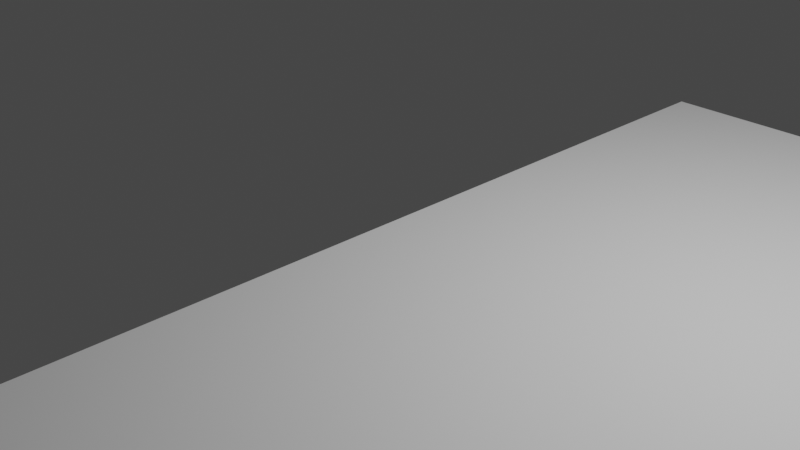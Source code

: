 # Source: CubesOnPlane.blend  (saved by Blender 2.90.8; exported with 4.5.12 LTS)
import bpy
from mathutils import Matrix  # noqa: F401  (used for matrix-valued properties, if any)

bpy.ops.wm.read_factory_settings(use_empty=True)
scene = bpy.context.scene
scene.name = 'Scene'

# ---- collections
col_misc = bpy.data.collections.new('Misc'); scene.collection.children.link(col_misc)
col_cubes = bpy.data.collections.new('Cubes'); scene.collection.children.link(col_cubes)

# ---- world
world_world = bpy.data.worlds.new('World'); scene.world = world_world
world_world.use_nodes = True; world_world.node_tree.nodes.clear()
_N = world_world.node_tree.nodes; _L = world_world.node_tree.links
n0 = _N.new('ShaderNodeOutputWorld'); n0.name = 'World Output'; n0.location = (300, 300)
n1 = _N.new('ShaderNodeBackground'); n1.name = 'Background'; n1.location = (10, 300)
n1.inputs[0].default_value = (0.05088, 0.05088, 0.05088, 1.0)
_L.new(n1.outputs[0], n0.inputs[0])
n0.is_active_output = True
world_world.color = (0.05088, 0.05088, 0.05088)
world_world.use_sun_shadow = False
world_world.sun_shadow_jitter_overblur = 0.0

# ---- cameras
cam_camera = bpy.data.cameras.new('Camera')
cam_camera.clip_end = 100.0
cam_camera.ortho_scale = 7.314

# ---- lights
light_light = bpy.data.lights.new('Light', 'POINT')
light_light.transmission_factor = 0.0
light_light.energy = 1000.0
light_light.shadow_soft_size = 0.1
light_light.shadow_maximum_resolution = 0.006
light_light.use_absolute_resolution = True

# ---- meshes
me_cube_010 = bpy.data.meshes.new('Cube.010')
me_cube_010.from_pydata([(-1.0, -1.0, -1.0), (-1.0, -1.0, 1.0), (-1.0, 1.0, -1.0), (-1.0, 1.0, 1.0), (1.0, -1.0, -1.0), (1.0, -1.0, 1.0), (1.0, 1.0, -1.0), (1.0, 1.0, 1.0)], [], [(0, 1, 3, 2), (2, 3, 7, 6), (6, 7, 5, 4), (4, 5, 1, 0), (2, 6, 4, 0), (7, 3, 1, 5)])
_uv = me_cube_010.uv_layers.new(name='UVMap')
_uv.uv.foreach_set('vector', [0.375, 0.0, 0.625, 0.0, 0.625, 0.25, 0.375, 0.25, 0.375, 0.25, 0.625, 0.25, 0.625, 0.5, 0.375, 0.5, 0.375, 0.5, 0.625, 0.5, 0.625, 0.75, 0.375, 0.75, 0.375, 0.75, 0.625, 0.75, 0.625, 1.0, 0.375, 1.0, 0.125, 0.5, 0.375, 0.5, 0.375, 0.75, 0.125, 0.75, 0.625, 0.5, 0.875, 0.5, 0.875, 0.75, 0.625, 0.75])
me_cube_010.use_remesh_fix_poles = True
me_cube_010.use_remesh_preserve_attributes = False
me_cube_010.use_mirror_vertex_groups = False
me_cube_010.update()
me_cube_011 = bpy.data.meshes.new('Cube.011')
me_cube_011.from_pydata([(-1.0, -1.0, -1.0), (-1.0, -1.0, 1.0), (-1.0, 1.0, -1.0), (-1.0, 1.0, 1.0), (1.0, -1.0, -1.0), (1.0, -1.0, 1.0), (1.0, 1.0, -1.0), (1.0, 1.0, 1.0)], [], [(0, 1, 3, 2), (2, 3, 7, 6), (6, 7, 5, 4), (4, 5, 1, 0), (2, 6, 4, 0), (7, 3, 1, 5)])
_uv = me_cube_011.uv_layers.new(name='UVMap')
_uv.uv.foreach_set('vector', [0.375, 0.0, 0.625, 0.0, 0.625, 0.25, 0.375, 0.25, 0.375, 0.25, 0.625, 0.25, 0.625, 0.5, 0.375, 0.5, 0.375, 0.5, 0.625, 0.5, 0.625, 0.75, 0.375, 0.75, 0.375, 0.75, 0.625, 0.75, 0.625, 1.0, 0.375, 1.0, 0.125, 0.5, 0.375, 0.5, 0.375, 0.75, 0.125, 0.75, 0.625, 0.5, 0.875, 0.5, 0.875, 0.75, 0.625, 0.75])
me_cube_011.use_remesh_fix_poles = True
me_cube_011.use_remesh_preserve_attributes = False
me_cube_011.use_mirror_vertex_groups = False
me_cube_011.update()
me_cube_012 = bpy.data.meshes.new('Cube.012')
me_cube_012.from_pydata([(-1.0, -1.0, -1.0), (-1.0, -1.0, 1.0), (-1.0, 1.0, -1.0), (-1.0, 1.0, 1.0), (1.0, -1.0, -1.0), (1.0, -1.0, 1.0), (1.0, 1.0, -1.0), (1.0, 1.0, 1.0)], [], [(0, 1, 3, 2), (2, 3, 7, 6), (6, 7, 5, 4), (4, 5, 1, 0), (2, 6, 4, 0), (7, 3, 1, 5)])
_uv = me_cube_012.uv_layers.new(name='UVMap')
_uv.uv.foreach_set('vector', [0.375, 0.0, 0.625, 0.0, 0.625, 0.25, 0.375, 0.25, 0.375, 0.25, 0.625, 0.25, 0.625, 0.5, 0.375, 0.5, 0.375, 0.5, 0.625, 0.5, 0.625, 0.75, 0.375, 0.75, 0.375, 0.75, 0.625, 0.75, 0.625, 1.0, 0.375, 1.0, 0.125, 0.5, 0.375, 0.5, 0.375, 0.75, 0.125, 0.75, 0.625, 0.5, 0.875, 0.5, 0.875, 0.75, 0.625, 0.75])
me_cube_012.use_remesh_fix_poles = True
me_cube_012.use_remesh_preserve_attributes = False
me_cube_012.use_mirror_vertex_groups = False
me_cube_012.update()
me_cube_013 = bpy.data.meshes.new('Cube.013')
me_cube_013.from_pydata([(-1.0, -1.0, -1.0), (-1.0, -1.0, 1.0), (-1.0, 1.0, -1.0), (-1.0, 1.0, 1.0), (1.0, -1.0, -1.0), (1.0, -1.0, 1.0), (1.0, 1.0, -1.0), (1.0, 1.0, 1.0)], [], [(0, 1, 3, 2), (2, 3, 7, 6), (6, 7, 5, 4), (4, 5, 1, 0), (2, 6, 4, 0), (7, 3, 1, 5)])
_uv = me_cube_013.uv_layers.new(name='UVMap')
_uv.uv.foreach_set('vector', [0.375, 0.0, 0.625, 0.0, 0.625, 0.25, 0.375, 0.25, 0.375, 0.25, 0.625, 0.25, 0.625, 0.5, 0.375, 0.5, 0.375, 0.5, 0.625, 0.5, 0.625, 0.75, 0.375, 0.75, 0.375, 0.75, 0.625, 0.75, 0.625, 1.0, 0.375, 1.0, 0.125, 0.5, 0.375, 0.5, 0.375, 0.75, 0.125, 0.75, 0.625, 0.5, 0.875, 0.5, 0.875, 0.75, 0.625, 0.75])
me_cube_013.use_remesh_fix_poles = True
me_cube_013.use_remesh_preserve_attributes = False
me_cube_013.use_mirror_vertex_groups = False
me_cube_013.update()
me_cube_014 = bpy.data.meshes.new('Cube.014')
me_cube_014.from_pydata([(-1.0, -1.0, -1.0), (-1.0, -1.0, 1.0), (-1.0, 1.0, -1.0), (-1.0, 1.0, 1.0), (1.0, -1.0, -1.0), (1.0, -1.0, 1.0), (1.0, 1.0, -1.0), (1.0, 1.0, 1.0)], [], [(0, 1, 3, 2), (2, 3, 7, 6), (6, 7, 5, 4), (4, 5, 1, 0), (2, 6, 4, 0), (7, 3, 1, 5)])
_uv = me_cube_014.uv_layers.new(name='UVMap')
_uv.uv.foreach_set('vector', [0.375, 0.0, 0.625, 0.0, 0.625, 0.25, 0.375, 0.25, 0.375, 0.25, 0.625, 0.25, 0.625, 0.5, 0.375, 0.5, 0.375, 0.5, 0.625, 0.5, 0.625, 0.75, 0.375, 0.75, 0.375, 0.75, 0.625, 0.75, 0.625, 1.0, 0.375, 1.0, 0.125, 0.5, 0.375, 0.5, 0.375, 0.75, 0.125, 0.75, 0.625, 0.5, 0.875, 0.5, 0.875, 0.75, 0.625, 0.75])
me_cube_014.use_remesh_fix_poles = True
me_cube_014.use_remesh_preserve_attributes = False
me_cube_014.use_mirror_vertex_groups = False
me_cube_014.update()
me_cube_015 = bpy.data.meshes.new('Cube.015')
me_cube_015.from_pydata([(-1.0, -1.0, -1.0), (-1.0, -1.0, 1.0), (-1.0, 1.0, -1.0), (-1.0, 1.0, 1.0), (1.0, -1.0, -1.0), (1.0, -1.0, 1.0), (1.0, 1.0, -1.0), (1.0, 1.0, 1.0)], [], [(0, 1, 3, 2), (2, 3, 7, 6), (6, 7, 5, 4), (4, 5, 1, 0), (2, 6, 4, 0), (7, 3, 1, 5)])
_uv = me_cube_015.uv_layers.new(name='UVMap')
_uv.uv.foreach_set('vector', [0.375, 0.0, 0.625, 0.0, 0.625, 0.25, 0.375, 0.25, 0.375, 0.25, 0.625, 0.25, 0.625, 0.5, 0.375, 0.5, 0.375, 0.5, 0.625, 0.5, 0.625, 0.75, 0.375, 0.75, 0.375, 0.75, 0.625, 0.75, 0.625, 1.0, 0.375, 1.0, 0.125, 0.5, 0.375, 0.5, 0.375, 0.75, 0.125, 0.75, 0.625, 0.5, 0.875, 0.5, 0.875, 0.75, 0.625, 0.75])
me_cube_015.use_remesh_fix_poles = True
me_cube_015.use_remesh_preserve_attributes = False
me_cube_015.use_mirror_vertex_groups = False
me_cube_015.update()
me_cube_016 = bpy.data.meshes.new('Cube.016')
me_cube_016.from_pydata([(-1.0, -1.0, -1.0), (-1.0, -1.0, 1.0), (-1.0, 1.0, -1.0), (-1.0, 1.0, 1.0), (1.0, -1.0, -1.0), (1.0, -1.0, 1.0), (1.0, 1.0, -1.0), (1.0, 1.0, 1.0)], [], [(0, 1, 3, 2), (2, 3, 7, 6), (6, 7, 5, 4), (4, 5, 1, 0), (2, 6, 4, 0), (7, 3, 1, 5)])
_uv = me_cube_016.uv_layers.new(name='UVMap')
_uv.uv.foreach_set('vector', [0.375, 0.0, 0.625, 0.0, 0.625, 0.25, 0.375, 0.25, 0.375, 0.25, 0.625, 0.25, 0.625, 0.5, 0.375, 0.5, 0.375, 0.5, 0.625, 0.5, 0.625, 0.75, 0.375, 0.75, 0.375, 0.75, 0.625, 0.75, 0.625, 1.0, 0.375, 1.0, 0.125, 0.5, 0.375, 0.5, 0.375, 0.75, 0.125, 0.75, 0.625, 0.5, 0.875, 0.5, 0.875, 0.75, 0.625, 0.75])
me_cube_016.use_remesh_fix_poles = True
me_cube_016.use_remesh_preserve_attributes = False
me_cube_016.use_mirror_vertex_groups = False
me_cube_016.update()
me_cube_017 = bpy.data.meshes.new('Cube.017')
me_cube_017.from_pydata([(-1.0, -1.0, -1.0), (-1.0, -1.0, 1.0), (-1.0, 1.0, -1.0), (-1.0, 1.0, 1.0), (1.0, -1.0, -1.0), (1.0, -1.0, 1.0), (1.0, 1.0, -1.0), (1.0, 1.0, 1.0)], [], [(0, 1, 3, 2), (2, 3, 7, 6), (6, 7, 5, 4), (4, 5, 1, 0), (2, 6, 4, 0), (7, 3, 1, 5)])
_uv = me_cube_017.uv_layers.new(name='UVMap')
_uv.uv.foreach_set('vector', [0.375, 0.0, 0.625, 0.0, 0.625, 0.25, 0.375, 0.25, 0.375, 0.25, 0.625, 0.25, 0.625, 0.5, 0.375, 0.5, 0.375, 0.5, 0.625, 0.5, 0.625, 0.75, 0.375, 0.75, 0.375, 0.75, 0.625, 0.75, 0.625, 1.0, 0.375, 1.0, 0.125, 0.5, 0.375, 0.5, 0.375, 0.75, 0.125, 0.75, 0.625, 0.5, 0.875, 0.5, 0.875, 0.75, 0.625, 0.75])
me_cube_017.use_remesh_fix_poles = True
me_cube_017.use_remesh_preserve_attributes = False
me_cube_017.use_mirror_vertex_groups = False
me_cube_017.update()
me_cube_018 = bpy.data.meshes.new('Cube.018')
me_cube_018.from_pydata([(-1.0, -1.0, -1.0), (-1.0, -1.0, 1.0), (-1.0, 1.0, -1.0), (-1.0, 1.0, 1.0), (1.0, -1.0, -1.0), (1.0, -1.0, 1.0), (1.0, 1.0, -1.0), (1.0, 1.0, 1.0)], [], [(0, 1, 3, 2), (2, 3, 7, 6), (6, 7, 5, 4), (4, 5, 1, 0), (2, 6, 4, 0), (7, 3, 1, 5)])
_uv = me_cube_018.uv_layers.new(name='UVMap')
_uv.uv.foreach_set('vector', [0.375, 0.0, 0.625, 0.0, 0.625, 0.25, 0.375, 0.25, 0.375, 0.25, 0.625, 0.25, 0.625, 0.5, 0.375, 0.5, 0.375, 0.5, 0.625, 0.5, 0.625, 0.75, 0.375, 0.75, 0.375, 0.75, 0.625, 0.75, 0.625, 1.0, 0.375, 1.0, 0.125, 0.5, 0.375, 0.5, 0.375, 0.75, 0.125, 0.75, 0.625, 0.5, 0.875, 0.5, 0.875, 0.75, 0.625, 0.75])
me_cube_018.use_remesh_fix_poles = True
me_cube_018.use_remesh_preserve_attributes = False
me_cube_018.use_mirror_vertex_groups = False
me_cube_018.update()
me_cube_019 = bpy.data.meshes.new('Cube.019')
me_cube_019.from_pydata([(-1.0, -1.0, -1.0), (-1.0, -1.0, 1.0), (-1.0, 1.0, -1.0), (-1.0, 1.0, 1.0), (1.0, -1.0, -1.0), (1.0, -1.0, 1.0), (1.0, 1.0, -1.0), (1.0, 1.0, 1.0)], [], [(0, 1, 3, 2), (2, 3, 7, 6), (6, 7, 5, 4), (4, 5, 1, 0), (2, 6, 4, 0), (7, 3, 1, 5)])
_uv = me_cube_019.uv_layers.new(name='UVMap')
_uv.uv.foreach_set('vector', [0.375, 0.0, 0.625, 0.0, 0.625, 0.25, 0.375, 0.25, 0.375, 0.25, 0.625, 0.25, 0.625, 0.5, 0.375, 0.5, 0.375, 0.5, 0.625, 0.5, 0.625, 0.75, 0.375, 0.75, 0.375, 0.75, 0.625, 0.75, 0.625, 1.0, 0.375, 1.0, 0.125, 0.5, 0.375, 0.5, 0.375, 0.75, 0.125, 0.75, 0.625, 0.5, 0.875, 0.5, 0.875, 0.75, 0.625, 0.75])
me_cube_019.use_remesh_fix_poles = True
me_cube_019.use_remesh_preserve_attributes = False
me_cube_019.use_mirror_vertex_groups = False
me_cube_019.update()
me_plane_001 = bpy.data.meshes.new('Plane.001')
me_plane_001.from_pydata([(-1.0, -1.0, 0.0), (1.0, -1.0, 0.0), (-1.0, 1.0, 0.0), (1.0, 1.0, 0.0)], [], [(0, 1, 3, 2)])
_uv = me_plane_001.uv_layers.new(name='UVMap')
_uv.uv.foreach_set('vector', [0.0, 0.0, 1.0, 0.0, 1.0, 1.0, 0.0, 1.0])
me_plane_001.use_remesh_fix_poles = True
me_plane_001.use_remesh_preserve_attributes = False
me_plane_001.use_mirror_vertex_groups = False
me_plane_001.update()

# ---- objects
ob_light = bpy.data.objects.new('Light', light_light)
ob_camera = bpy.data.objects.new('Camera', cam_camera)
ob_cube0 = bpy.data.objects.new('Cube0', me_cube_010)
ob_cube1 = bpy.data.objects.new('Cube1', me_cube_011)
ob_cube2 = bpy.data.objects.new('Cube2', me_cube_012)
ob_cube3 = bpy.data.objects.new('Cube3', me_cube_013)
ob_cube4 = bpy.data.objects.new('Cube4', me_cube_014)
ob_cube5 = bpy.data.objects.new('Cube5', me_cube_015)
ob_cube6 = bpy.data.objects.new('Cube6', me_cube_016)
ob_cube7 = bpy.data.objects.new('Cube7', me_cube_017)
ob_cube8 = bpy.data.objects.new('Cube8', me_cube_018)
ob_cube9 = bpy.data.objects.new('Cube9', me_cube_019)
ob_plane = bpy.data.objects.new('Plane', me_plane_001)

# ---- transforms, parenting, visibility, modifiers, constraints
ob_light.location = (4.076, 1.005, 5.904)
ob_light.rotation_euler = (0.6503, 0.05522, 1.866)
ob_light.lock_rotations_4d = False
ob_light.empty_display_type = 'ARROWS'
ob_light.color = (0.0, 0.0, 0.0, 0.0)
ob_light.lineart.crease_threshold = 0.0
ob_camera.location = (7.359, -6.926, 4.958)
ob_camera.rotation_euler = (1.109, 0.0, 0.8149)
ob_camera.lock_rotations_4d = False
ob_camera.empty_display_type = 'ARROWS'
ob_camera.color = (0.0, 0.0, 0.0, 0.0)
ob_camera.display_type = 'WIRE'
ob_camera.lineart.crease_threshold = 0.0
ob_cube0.location = (-15.0, 1.0, 10.0)
ob_cube0.lineart.crease_threshold = 0.0
ob_cube1.location = (-15.0, 6.0, 6.0)
ob_cube1.lineart.crease_threshold = 0.0
ob_cube2.location = (18.0, -3.0, 18.0)
ob_cube2.lineart.crease_threshold = 0.0
ob_cube3.location = (14.0, -15.0, -12.0)
ob_cube3.lineart.crease_threshold = 0.0
ob_cube4.location = (-12.0, -20.0, 0.0)
ob_cube4.lineart.crease_threshold = 0.0
ob_cube5.location = (-10.0, -8.0, -17.0)
ob_cube5.lineart.crease_threshold = 0.0
ob_cube6.location = (-10.0, 7.0, 14.0)
ob_cube6.lineart.crease_threshold = 0.0
ob_cube7.location = (-15.0, -1.0, -12.0)
ob_cube7.lineart.crease_threshold = 0.0
ob_cube8.location = (20.0, -17.0, 7.0)
ob_cube8.lineart.crease_threshold = 0.0
ob_cube9.location = (20.0, 12.0, 8.0)
ob_cube9.lineart.crease_threshold = 0.0
ob_plane.location = (100.0, 0.0, 0.0)
ob_plane.scale = (100.0, 5.0, 1.0)
ob_plane.lineart.crease_threshold = 0.0

# ---- collection membership
col_misc.objects.link(ob_light)
col_misc.objects.link(ob_camera)
col_cubes.objects.link(ob_cube0)
col_cubes.objects.link(ob_cube1)
col_cubes.objects.link(ob_cube2)
col_cubes.objects.link(ob_cube3)
col_cubes.objects.link(ob_cube4)
col_cubes.objects.link(ob_cube5)
col_cubes.objects.link(ob_cube6)
col_cubes.objects.link(ob_cube7)
col_cubes.objects.link(ob_cube8)
col_cubes.objects.link(ob_cube9)
col_cubes.objects.link(ob_plane)

# ---- scene / render settings (as saved in the file)
scene.camera = ob_camera
scene.frame_start = 1; scene.frame_end = 250; scene.frame_set(116)
scene.render.engine = 'BLENDER_EEVEE_NEXT'
scene.cycles.use_denoising = False
scene.cycles.samples = 128
scene.cycles.sampling_pattern = 'TABULATED_SOBOL'
scene.cycles.use_adaptive_sampling = False
scene.cycles.use_light_tree = False
scene.view_settings.view_transform = 'Filmic'
bpy.context.view_layer.update()
